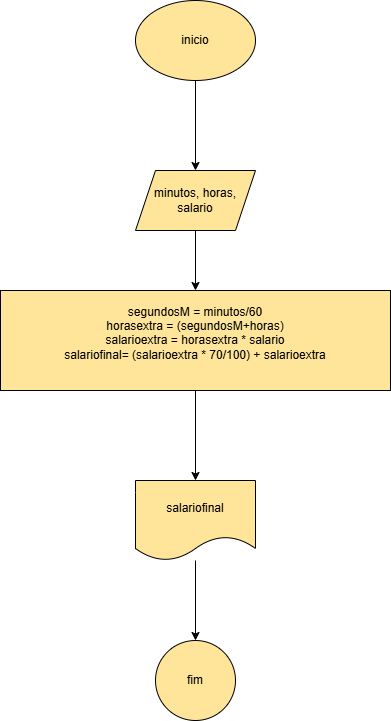

The diagram above was exported from draw.io. Its source (the exported page's mxGraphModel, read from the mxfile embedded in the PNG):
<mxGraphModel dx="1112" dy="469" grid="1" gridSize="10" guides="1" tooltips="1" connect="1" arrows="1" fold="1" page="1" pageScale="1" pageWidth="827" pageHeight="1169" math="0" shadow="0">
  <root>
    <mxCell id="0" />
    <mxCell id="1" parent="0" />
    <mxCell id="iC5Gf32wNG4oUMKNUGcM-3" value="" style="edgeStyle=orthogonalEdgeStyle;rounded=0;orthogonalLoop=1;jettySize=auto;html=1;" edge="1" parent="1" source="iC5Gf32wNG4oUMKNUGcM-1" target="iC5Gf32wNG4oUMKNUGcM-2">
      <mxGeometry relative="1" as="geometry" />
    </mxCell>
    <mxCell id="iC5Gf32wNG4oUMKNUGcM-1" value="inicio" style="ellipse;whiteSpace=wrap;html=1;fillColor=#FFE599;" vertex="1" parent="1">
      <mxGeometry x="350" y="210" width="120" height="80" as="geometry" />
    </mxCell>
    <mxCell id="iC5Gf32wNG4oUMKNUGcM-7" value="" style="edgeStyle=orthogonalEdgeStyle;rounded=0;orthogonalLoop=1;jettySize=auto;html=1;" edge="1" parent="1" source="iC5Gf32wNG4oUMKNUGcM-2" target="iC5Gf32wNG4oUMKNUGcM-6">
      <mxGeometry relative="1" as="geometry" />
    </mxCell>
    <mxCell id="iC5Gf32wNG4oUMKNUGcM-2" value="minutos, horas, salario" style="shape=parallelogram;perimeter=parallelogramPerimeter;whiteSpace=wrap;html=1;fixedSize=1;fillColor=#FFE599;" vertex="1" parent="1">
      <mxGeometry x="350" y="380" width="120" height="60" as="geometry" />
    </mxCell>
    <mxCell id="iC5Gf32wNG4oUMKNUGcM-9" value="" style="edgeStyle=orthogonalEdgeStyle;rounded=0;orthogonalLoop=1;jettySize=auto;html=1;" edge="1" parent="1" source="iC5Gf32wNG4oUMKNUGcM-6" target="iC5Gf32wNG4oUMKNUGcM-8">
      <mxGeometry relative="1" as="geometry" />
    </mxCell>
    <mxCell id="iC5Gf32wNG4oUMKNUGcM-6" value="segundosM = minutos/60&lt;div&gt;horasextra = (segundosM+horas)&lt;/div&gt;&lt;div&gt;salarioextra = horasextra * salario&lt;/div&gt;&lt;div&gt;salariofinal= (salarioextra * 70/100) + salarioextra&lt;/div&gt;&lt;div&gt;&lt;br&gt;&lt;/div&gt;" style="whiteSpace=wrap;html=1;fillColor=#FFE599;" vertex="1" parent="1">
      <mxGeometry x="215" y="500" width="390" height="100" as="geometry" />
    </mxCell>
    <mxCell id="iC5Gf32wNG4oUMKNUGcM-11" value="" style="edgeStyle=orthogonalEdgeStyle;rounded=0;orthogonalLoop=1;jettySize=auto;html=1;" edge="1" parent="1" source="iC5Gf32wNG4oUMKNUGcM-8" target="iC5Gf32wNG4oUMKNUGcM-10">
      <mxGeometry relative="1" as="geometry" />
    </mxCell>
    <mxCell id="iC5Gf32wNG4oUMKNUGcM-8" value="salariofinal" style="shape=document;whiteSpace=wrap;html=1;boundedLbl=1;fillColor=#FFE599;" vertex="1" parent="1">
      <mxGeometry x="350" y="690" width="120" height="80" as="geometry" />
    </mxCell>
    <mxCell id="iC5Gf32wNG4oUMKNUGcM-10" value="fim" style="ellipse;whiteSpace=wrap;html=1;fillColor=#FFE599;" vertex="1" parent="1">
      <mxGeometry x="370" y="850" width="80" height="80" as="geometry" />
    </mxCell>
  </root>
</mxGraphModel>